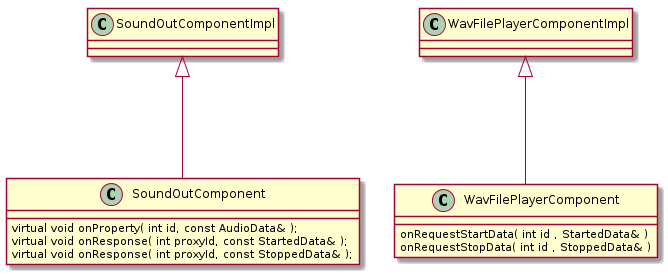

The diagram above was rendered by PlantUML. Its source (embedded in the PNG):
@startuml
class WavFilePlayerComponent -up--|> WavFilePlayerComponentImpl

class SoundOutComponent -up--|> SoundOutComponentImpl

class WavFilePlayerComponent {
  onRequestStartData( int id , StartedData& )
  onRequestStopData( int id , StoppedData& )
}


class SoundOutComponent {
  virtual void onProperty( int id, const AudioData& );
  virtual void onResponse( int proxyId, const StartedData& );
  virtual void onResponse( int proxyId, const StoppedData& );
}

@enduml